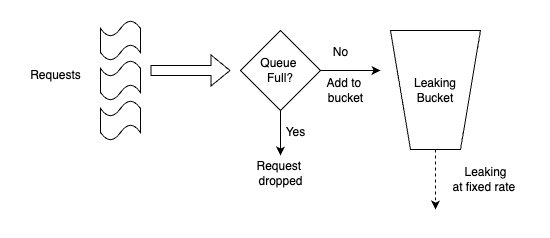

The diagram above was exported from draw.io. Its source (the exported page's mxGraphModel, read from the mxfile embedded in the PNG):
<mxGraphModel dx="898" dy="659" grid="1" gridSize="10" guides="1" tooltips="1" connect="1" arrows="1" fold="1" page="1" pageScale="1" pageWidth="850" pageHeight="1100" math="0" shadow="0">
  <root>
    <mxCell id="0" />
    <mxCell id="1" parent="0" />
    <mxCell id="ewaFHARDGmRmeSsp8WUu-53" value="" style="edgeStyle=orthogonalEdgeStyle;rounded=0;orthogonalLoop=1;jettySize=auto;html=1;" edge="1" parent="1" source="ewaFHARDGmRmeSsp8WUu-47">
      <mxGeometry relative="1" as="geometry">
        <mxPoint x="380" y="406" as="targetPoint" />
      </mxGeometry>
    </mxCell>
    <mxCell id="ewaFHARDGmRmeSsp8WUu-70" value="" style="edgeStyle=orthogonalEdgeStyle;rounded=0;orthogonalLoop=1;jettySize=auto;html=1;" edge="1" parent="1" source="ewaFHARDGmRmeSsp8WUu-47">
      <mxGeometry relative="1" as="geometry">
        <mxPoint x="480" y="321" as="targetPoint" />
      </mxGeometry>
    </mxCell>
    <mxCell id="ewaFHARDGmRmeSsp8WUu-47" value="Queue&amp;nbsp;&lt;div&gt;Full?&lt;/div&gt;" style="rhombus;whiteSpace=wrap;html=1;" vertex="1" parent="1">
      <mxGeometry x="340" y="281" width="80" height="80" as="geometry" />
    </mxCell>
    <mxCell id="ewaFHARDGmRmeSsp8WUu-54" value="" style="shape=tape;whiteSpace=wrap;html=1;" vertex="1" parent="1">
      <mxGeometry x="200" y="271" width="40" height="40" as="geometry" />
    </mxCell>
    <mxCell id="ewaFHARDGmRmeSsp8WUu-55" value="" style="shape=tape;whiteSpace=wrap;html=1;" vertex="1" parent="1">
      <mxGeometry x="200" y="311" width="40" height="40" as="geometry" />
    </mxCell>
    <mxCell id="ewaFHARDGmRmeSsp8WUu-56" value="" style="shape=tape;whiteSpace=wrap;html=1;" vertex="1" parent="1">
      <mxGeometry x="200" y="351" width="40" height="40" as="geometry" />
    </mxCell>
    <mxCell id="ewaFHARDGmRmeSsp8WUu-57" value="" style="shape=flexArrow;endArrow=classic;html=1;rounded=0;" edge="1" parent="1">
      <mxGeometry width="50" height="50" relative="1" as="geometry">
        <mxPoint x="250" y="321" as="sourcePoint" />
        <mxPoint x="330" y="321" as="targetPoint" />
      </mxGeometry>
    </mxCell>
    <mxCell id="ewaFHARDGmRmeSsp8WUu-58" value="Requests" style="text;html=1;align=center;verticalAlign=middle;resizable=0;points=[];autosize=1;strokeColor=none;fillColor=none;" vertex="1" parent="1">
      <mxGeometry x="120" y="311" width="70" height="30" as="geometry" />
    </mxCell>
    <mxCell id="ewaFHARDGmRmeSsp8WUu-66" value="Request&amp;nbsp;&lt;div&gt;dropped&lt;/div&gt;" style="text;html=1;align=center;verticalAlign=middle;resizable=0;points=[];autosize=1;strokeColor=none;fillColor=none;" vertex="1" parent="1">
      <mxGeometry x="345" y="404" width="70" height="40" as="geometry" />
    </mxCell>
    <mxCell id="ewaFHARDGmRmeSsp8WUu-67" value="Yes" style="text;html=1;align=center;verticalAlign=middle;resizable=0;points=[];autosize=1;strokeColor=none;fillColor=none;" vertex="1" parent="1">
      <mxGeometry x="375" y="368" width="40" height="30" as="geometry" />
    </mxCell>
    <mxCell id="ewaFHARDGmRmeSsp8WUu-71" value="No" style="text;html=1;align=center;verticalAlign=middle;resizable=0;points=[];autosize=1;strokeColor=none;fillColor=none;" vertex="1" parent="1">
      <mxGeometry x="420" y="288" width="40" height="30" as="geometry" />
    </mxCell>
    <mxCell id="ewaFHARDGmRmeSsp8WUu-82" value="Leaking&lt;div&gt;Bucket&lt;/div&gt;" style="shape=trapezoid;perimeter=trapezoidPerimeter;whiteSpace=wrap;html=1;fixedSize=1;direction=west;" vertex="1" parent="1">
      <mxGeometry x="490" y="281" width="90" height="119" as="geometry" />
    </mxCell>
    <mxCell id="ewaFHARDGmRmeSsp8WUu-83" value="" style="html=1;labelBackgroundColor=#ffffff;startArrow=none;startFill=0;startSize=6;endArrow=classic;endFill=1;endSize=6;jettySize=auto;orthogonalLoop=1;strokeWidth=1;dashed=1;fontSize=14;rounded=0;exitX=0.5;exitY=0;exitDx=0;exitDy=0;" edge="1" parent="1" source="ewaFHARDGmRmeSsp8WUu-82">
      <mxGeometry width="60" height="60" relative="1" as="geometry">
        <mxPoint x="410" y="390" as="sourcePoint" />
        <mxPoint x="535" y="460" as="targetPoint" />
      </mxGeometry>
    </mxCell>
    <mxCell id="ewaFHARDGmRmeSsp8WUu-84" value="Leaking&lt;div&gt;at fixed rate&amp;nbsp;&lt;/div&gt;" style="text;html=1;align=center;verticalAlign=middle;resizable=0;points=[];autosize=1;strokeColor=none;fillColor=none;" vertex="1" parent="1">
      <mxGeometry x="540" y="410" width="90" height="40" as="geometry" />
    </mxCell>
    <mxCell id="ewaFHARDGmRmeSsp8WUu-85" value="Add to&amp;nbsp;&lt;div&gt;bucket&lt;/div&gt;" style="text;html=1;align=center;verticalAlign=middle;resizable=0;points=[];autosize=1;strokeColor=none;fillColor=none;" vertex="1" parent="1">
      <mxGeometry x="415" y="321" width="60" height="40" as="geometry" />
    </mxCell>
  </root>
</mxGraphModel>